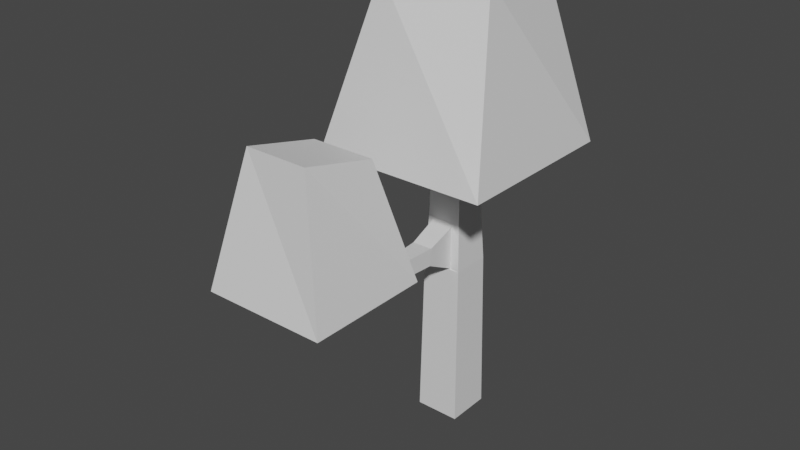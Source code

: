 # Source: blocky_tree.blend  (saved by Blender 2.80.75; exported with 4.5.12 LTS)
import bpy
from mathutils import Matrix  # noqa: F401  (used for matrix-valued properties, if any)

bpy.ops.wm.read_factory_settings(use_empty=True)
scene = bpy.context.scene
scene.name = 'Scene'

# ---- collections
col_collection = bpy.data.collections.new('Collection'); scene.collection.children.link(col_collection)

# ---- materials (node trees are filled in below, after node groups)
mat_leafs = bpy.data.materials.new('leafs')
mat_leafs.use_transparent_shadow = False
mat_leafs.diffuse_color = (0.2107, 0.8, 0.1108, 1.0)
mat_leafs_001 = bpy.data.materials.new('leafs.001')
mat_leafs_001.use_transparent_shadow = False
mat_trunk = bpy.data.materials.new('trunk')
mat_trunk.use_transparent_shadow = False
mat_trunk.diffuse_color = (0.8, 0.3521, 0.1512, 1.0)
mat_leafs_002 = bpy.data.materials.new('leafs.002')
mat_leafs_002.use_transparent_shadow = False
mat_leafs_002.diffuse_color = (0.1205, 0.8, 0.0536, 1.0)

# ---- material node trees
mat_leafs.use_nodes = True; mat_leafs.node_tree.nodes.clear()
_N = mat_leafs.node_tree.nodes; _L = mat_leafs.node_tree.links
n0 = _N.new('ShaderNodeOutputMaterial'); n0.name = 'Material Output'; n0.location = (300, 300)
n1 = _N.new('ShaderNodeBsdfPrincipled'); n1.name = 'Principled BSDF'; n1.location = (10, 300)
n1.distribution = 'GGX'
n1.subsurface_method = 'BURLEY'
n1.inputs[3].default_value = 1.45
n1.inputs[27].default_value = (0.0, 0.0, 0.0, 1.0)
n1.inputs[28].default_value = 1.0
_L.new(n1.outputs[0], n0.inputs[0])
n0.is_active_output = True
mat_leafs_001.use_nodes = True; mat_leafs_001.node_tree.nodes.clear()
_N = mat_leafs_001.node_tree.nodes; _L = mat_leafs_001.node_tree.links
n0 = _N.new('ShaderNodeOutputMaterial'); n0.name = 'Material Output'; n0.location = (300, 300)
n1 = _N.new('ShaderNodeBsdfPrincipled'); n1.name = 'Principled BSDF'; n1.location = (10, 300)
n1.distribution = 'GGX'
n1.subsurface_method = 'BURLEY'
n1.inputs[3].default_value = 1.45
n1.inputs[27].default_value = (0.0, 0.0, 0.0, 1.0)
n1.inputs[28].default_value = 1.0
_L.new(n1.outputs[0], n0.inputs[0])
n0.is_active_output = True
mat_trunk.use_nodes = True; mat_trunk.node_tree.nodes.clear()
_N = mat_trunk.node_tree.nodes; _L = mat_trunk.node_tree.links
n0 = _N.new('ShaderNodeOutputMaterial'); n0.name = 'Material Output'; n0.location = (300, 300)
n1 = _N.new('ShaderNodeBsdfPrincipled'); n1.name = 'Principled BSDF'; n1.location = (10, 300)
n1.distribution = 'GGX'
n1.subsurface_method = 'BURLEY'
n1.inputs[3].default_value = 1.45
n1.inputs[27].default_value = (0.0, 0.0, 0.0, 1.0)
n1.inputs[28].default_value = 1.0
_L.new(n1.outputs[0], n0.inputs[0])
n0.is_active_output = True
mat_leafs_002.use_nodes = True; mat_leafs_002.node_tree.nodes.clear()
_N = mat_leafs_002.node_tree.nodes; _L = mat_leafs_002.node_tree.links
n0 = _N.new('ShaderNodeOutputMaterial'); n0.name = 'Material Output'; n0.location = (300, 300)
n1 = _N.new('ShaderNodeBsdfPrincipled'); n1.name = 'Principled BSDF'; n1.location = (10, 300)
n1.distribution = 'GGX'
n1.subsurface_method = 'BURLEY'
n1.inputs[3].default_value = 1.45
n1.inputs[27].default_value = (0.0, 0.0, 0.0, 1.0)
n1.inputs[28].default_value = 1.0
_L.new(n1.outputs[0], n0.inputs[0])
n0.is_active_output = True

# ---- world
world_world = bpy.data.worlds.new('World'); scene.world = world_world
world_world.use_nodes = True; world_world.node_tree.nodes.clear()
_N = world_world.node_tree.nodes; _L = world_world.node_tree.links
n0 = _N.new('ShaderNodeOutputWorld'); n0.name = 'World Output'; n0.location = (300, 300)
n1 = _N.new('ShaderNodeBackground'); n1.name = 'Background'; n1.location = (10, 300)
n1.inputs[0].default_value = (0.05088, 0.05088, 0.05088, 1.0)
_L.new(n1.outputs[0], n0.inputs[0])
n0.is_active_output = True
world_world.color = (0.05088, 0.05088, 0.05088)
world_world.use_sun_shadow = False
world_world.sun_shadow_jitter_overblur = 0.0

# ---- meshes
me_cube_002 = bpy.data.meshes.new('Cube.002')
me_cube_002.from_pydata([(-1.0, -1.0, -1.0), (-0.6303, -0.5061, 1.083), (-1.0, 1.0, -1.0), (-0.5122, 0.6141, 0.8554), (1.0, -1.0, -1.0), (0.5122, -0.6141, 1.145), (1.0, 1.0, -1.0), (0.6303, 0.5061, 0.917), (-0.3753, 2.802, -4.681), (-0.2491, 2.928, 1.462), (-0.3753, 3.552, -4.681), (-0.2491, 3.426, 1.462), (0.3753, 2.802, -4.681), (0.2491, 2.928, 1.462), (0.3753, 3.552, -4.681), (0.2491, 3.426, 1.462), (-0.3329, 2.844, -1.9), (-0.2908, 2.886, -1.098), (-0.2908, 3.468, -1.098), (-0.3329, 3.51, -1.9), (0.2908, 3.468, -1.098), (0.3329, 3.51, -1.9), (0.2908, 2.886, -1.098), (0.3329, 2.844, -1.9), (-0.3189, 2.858, -1.633), (-0.3048, 2.872, -1.366), (-0.3048, 3.482, -1.366), (-0.3189, 3.496, -1.633), (0.3048, 3.482, -1.366), (0.3189, 3.496, -1.633), (0.3048, 2.872, -1.366), (0.3189, 2.858, -1.633), (0.1946, 3.552, -4.681), (-0.1946, 3.552, -4.681), (-0.1291, 3.426, 1.462), (0.1291, 3.426, 1.462), (-0.1946, 2.802, -4.681), (0.1946, 2.802, -4.681), (0.1291, 2.928, 1.462), (-0.1291, 2.928, 1.462), (0.1726, 2.844, -1.9), (-0.1726, 2.844, -1.9), (0.1508, 2.886, -1.098), (-0.1508, 2.886, -1.098), (-0.1726, 3.51, -1.9), (0.1726, 3.51, -1.9), (-0.1508, 3.468, -1.098), (0.1508, 3.468, -1.098), (-0.1653, 3.496, -1.633), (0.1653, 3.496, -1.633), (-0.158, 3.482, -1.366), (0.158, 3.482, -1.366), (0.1653, 2.858, -1.889), (-0.2283, 2.858, -1.889), (0.158, 2.872, -1.168), (-0.221, 2.872, -1.168), (0.1682, 0.4082, -1.498), (-0.1611, 0.3791, -1.497), (0.1539, 0.4991, -1.247), (-0.161, 0.4713, -1.245), (-0.1768, 2.317, -1.613), (-0.1706, 2.35, -1.329), (0.1689, 2.357, -1.33), (0.1784, 2.324, -1.613), (0.1026, 0.1788, -1.402), (-0.1247, 0.1014, -1.402), (0.06599, 0.3027, -1.168), (-0.1472, 0.2287, -1.167), (0.2528, 0.002402, -1.27), (-0.05989, -0.1041, -1.286), (0.1699, 0.2001, -1.11), (-0.1289, 0.09832, -1.125), (0.3104, -0.1685, -0.9873), (0.01011, -0.3059, -1.005), (0.1926, 0.06381, -1.007), (-0.09447, -0.06746, -1.023), (0.3232, -0.2161, -0.7542), (0.02742, -0.3631, -0.7694), (0.1971, 0.0185, -0.7289), (-0.08565, -0.1221, -0.7434), (-0.04497, 1.348, -1.555), (0.1733, 1.366, -1.556), (-0.04181, 1.411, -1.287), (0.1614, 1.428, -1.288), (-1.464, 1.713, 0.05141), (-0.6685, 2.207, 2.812), (-1.464, 4.641, 0.05141), (-0.9841, 3.84, 3.068), (1.464, 1.713, 0.05141), (0.9841, 2.514, 2.892), (1.464, 4.641, 0.05141), (0.6685, 4.147, 3.148)], [], [(0, 1, 3, 2), (2, 3, 7, 6), (6, 7, 5, 4), (4, 5, 1, 0), (2, 6, 4, 0), (7, 3, 1, 5), (17, 9, 11, 18), (47, 35, 15, 20), (20, 15, 13, 22), (43, 39, 9, 17), (32, 14, 12, 37), (34, 11, 9, 39), (36, 41, 16, 8), (55, 43, 17, 25), (14, 21, 23, 12), (28, 20, 22, 30), (32, 45, 21, 14), (51, 47, 20, 28), (8, 16, 19, 10), (25, 17, 18, 26), (16, 24, 27, 19), (24, 25, 26, 27), (45, 49, 29, 21), (49, 51, 28, 29), (21, 29, 31, 23), (29, 28, 30, 31), (41, 53, 24, 16), (53, 55, 25, 24), (31, 30, 54, 52), (82, 80, 57, 59), (23, 31, 52, 40), (40, 52, 53, 41), (27, 26, 50, 48), (48, 50, 51, 49), (19, 27, 48, 44), (44, 48, 49, 45), (26, 18, 46, 50), (50, 46, 47, 51), (10, 19, 44, 33), (33, 44, 45, 32), (30, 22, 42, 54), (54, 42, 43, 55), (12, 23, 40, 37), (37, 40, 41, 36), (15, 35, 38, 13), (35, 34, 39, 38), (10, 33, 36, 8), (33, 32, 37, 36), (22, 13, 38, 42), (42, 38, 39, 43), (18, 11, 34, 46), (46, 34, 35, 47), (58, 59, 67, 66), (83, 82, 59, 58), (80, 81, 56, 57), (81, 83, 58, 56), (52, 54, 62, 63), (53, 52, 63, 60), (54, 55, 61, 62), (55, 53, 60, 61), (67, 65, 69, 71), (56, 58, 66, 64), (57, 56, 64, 65), (59, 57, 65, 67), (68, 70, 74, 72), (66, 67, 71, 70), (64, 66, 70, 68), (65, 64, 68, 69), (72, 74, 78, 76), (69, 68, 72, 73), (71, 69, 73, 75), (70, 71, 75, 74), (76, 78, 79, 77), (73, 72, 76, 77), (75, 73, 77, 79), (74, 75, 79, 78), (63, 62, 83, 81), (60, 63, 81, 80), (62, 61, 82, 83), (61, 60, 80, 82), (84, 85, 87, 86), (86, 87, 91, 90), (90, 91, 89, 88), (88, 89, 85, 84), (86, 90, 88, 84), (91, 87, 85, 89)])
me_cube_002.polygons.foreach_set('material_index', [0, 0, 0, 0, 0, 0, 2, 2, 2, 2, 2, 2, 2, 2, 2, 2, 2, 2, 2, 2, 2, 2, 2, 2, 2, 2, 2, 2, 2, 2, 2, 2, 2, 2, 2, 2, 2, 2, 2, 2, 2, 2, 2, 2, 2, 2, 2, 2, 2, 2, 2, 2, 2, 2, 2, 2, 2, 2, 2, 2, 2, 2, 2, 2, 2, 2, 2, 2, 2, 2, 2, 2, 2, 2, 2, 2, 2, 2, 2, 2, 3, 3, 3, 3, 3, 3])
_uv = me_cube_002.uv_layers.new(name='UVMap')
_uv.uv.foreach_set('vector', [0.375, 0.0, 0.625, 0.0, 0.625, 0.25, 0.375, 0.25, 0.375, 0.25, 0.625, 0.25, 0.625, 0.5, 0.375, 0.5, 0.375, 0.5, 0.625, 0.5, 0.625, 0.75, 0.375, 0.75, 0.375, 0.75, 0.625, 0.75, 0.625, 1.0, 0.375, 1.0, 0.125, 0.5, 0.375, 0.5, 0.375, 0.75, 0.125, 0.75, 0.625, 0.5, 0.875, 0.5, 0.875, 0.75, 0.625, 0.75, 0.5424, 0.0, 0.625, 0.0, 0.625, 0.25, 0.5424, 0.25, 0.5424, 0.4167, 0.625, 0.4167, 0.625, 0.5, 0.5424, 0.5, 0.5424, 0.5, 0.625, 0.5, 0.625, 0.75, 0.5424, 0.75, 0.5424, 0.9167, 0.625, 0.9167, 0.625, 1.0, 0.5424, 1.0, 0.2917, 0.5, 0.375, 0.5, 0.375, 0.75, 0.2917, 0.75, 0.7917, 0.5, 0.875, 0.5, 0.875, 0.75, 0.7917, 0.75, 0.375, 0.9167, 0.4591, 0.9167, 0.4591, 1.0, 0.375, 1.0, 0.5146, 0.9167, 0.5424, 0.9167, 0.5424, 1.0, 0.5146, 1.0, 0.375, 0.5, 0.4591, 0.5, 0.4591, 0.75, 0.375, 0.75, 0.5146, 0.5, 0.5424, 0.5, 0.5424, 0.75, 0.5146, 0.75, 0.375, 0.4167, 0.4591, 0.4167, 0.4591, 0.5, 0.375, 0.5, 0.5146, 0.4167, 0.5424, 0.4167, 0.5424, 0.5, 0.5146, 0.5, 0.375, 0.0, 0.4591, 0.0, 0.4591, 0.25, 0.375, 0.25, 0.5146, 0.0, 0.5424, 0.0, 0.5424, 0.25, 0.5146, 0.25, 0.4591, 0.0, 0.4868, 0.0, 0.4868, 0.25, 0.4591, 0.25, 0.4868, 0.0, 0.5146, 0.0, 0.5146, 0.25, 0.4868, 0.25, 0.4591, 0.4167, 0.4868, 0.4167, 0.4868, 0.5, 0.4591, 0.5, 0.4868, 0.4167, 0.5146, 0.4167, 0.5146, 0.5, 0.4868, 0.5, 0.4591, 0.5, 0.4868, 0.5, 0.4868, 0.75, 0.4591, 0.75, 0.4868, 0.5, 0.5146, 0.5, 0.5146, 0.75, 0.4868, 0.75, 0.4591, 0.9167, 0.4868, 0.9167, 0.4868, 1.0, 0.4591, 1.0, 0.4868, 0.9167, 0.5146, 0.9167, 0.5146, 1.0, 0.4868, 1.0, 0.4868, 0.75, 0.5146, 0.75, 0.5146, 0.8333, 0.4868, 0.8333, 0.5146, 0.9167, 0.4868, 0.9167, 0.4868, 0.9167, 0.5146, 0.9167, 0.4591, 0.75, 0.4868, 0.75, 0.4868, 0.8333, 0.4591, 0.8333, 0.4591, 0.8333, 0.4868, 0.8333, 0.4868, 0.9167, 0.4591, 0.9167, 0.4868, 0.25, 0.5146, 0.25, 0.5146, 0.3333, 0.4868, 0.3333, 0.4868, 0.3333, 0.5146, 0.3333, 0.5146, 0.4167, 0.4868, 0.4167, 0.4591, 0.25, 0.4868, 0.25, 0.4868, 0.3333, 0.4591, 0.3333, 0.4591, 0.3333, 0.4868, 0.3333, 0.4868, 0.4167, 0.4591, 0.4167, 0.5146, 0.25, 0.5424, 0.25, 0.5424, 0.3333, 0.5146, 0.3333, 0.5146, 0.3333, 0.5424, 0.3333, 0.5424, 0.4167, 0.5146, 0.4167, 0.375, 0.25, 0.4591, 0.25, 0.4591, 0.3333, 0.375, 0.3333, 0.375, 0.3333, 0.4591, 0.3333, 0.4591, 0.4167, 0.375, 0.4167, 0.5146, 0.75, 0.5424, 0.75, 0.5424, 0.8333, 0.5146, 0.8333, 0.5146, 0.8333, 0.5424, 0.8333, 0.5424, 0.9167, 0.5146, 0.9167, 0.375, 0.75, 0.4591, 0.75, 0.4591, 0.8333, 0.375, 0.8333, 0.375, 0.8333, 0.4591, 0.8333, 0.4591, 0.9167, 0.375, 0.9167, 0.625, 0.5, 0.7083, 0.5, 0.7083, 0.75, 0.625, 0.75, 0.7083, 0.5, 0.7917, 0.5, 0.7917, 0.75, 0.7083, 0.75, 0.125, 0.5, 0.2083, 0.5, 0.2083, 0.75, 0.125, 0.75, 0.2083, 0.5, 0.2917, 0.5, 0.2917, 0.75, 0.2083, 0.75, 0.5424, 0.75, 0.625, 0.75, 0.625, 0.8333, 0.5424, 0.8333, 0.5424, 0.8333, 0.625, 0.8333, 0.625, 0.9167, 0.5424, 0.9167, 0.5424, 0.25, 0.625, 0.25, 0.625, 0.3333, 0.5424, 0.3333, 0.5424, 0.3333, 0.625, 0.3333, 0.625, 0.4167, 0.5424, 0.4167, 0.5146, 0.8333, 0.5146, 0.9167, 0.5146, 0.9167, 0.5146, 0.8333, 0.5146, 0.8333, 0.5146, 0.9167, 0.5146, 0.9167, 0.5146, 0.8333, 0.4868, 0.9167, 0.4868, 0.8333, 0.4868, 0.8333, 0.4868, 0.9167, 0.4868, 0.8333, 0.5146, 0.8333, 0.5146, 0.8333, 0.4868, 0.8333, 0.4868, 0.8333, 0.5146, 0.8333, 0.5146, 0.8333, 0.4868, 0.8333, 0.4868, 0.9167, 0.4868, 0.8333, 0.4868, 0.8333, 0.4868, 0.9167, 0.5146, 0.8333, 0.5146, 0.9167, 0.5146, 0.9167, 0.5146, 0.8333, 0.5146, 0.9167, 0.4868, 0.9167, 0.4868, 0.9167, 0.5146, 0.9167, 0.5146, 0.9167, 0.4868, 0.9167, 0.4868, 0.9167, 0.5146, 0.9167, 0.4868, 0.8333, 0.5146, 0.8333, 0.5146, 0.8333, 0.4868, 0.8333, 0.4868, 0.9167, 0.4868, 0.8333, 0.4868, 0.8333, 0.4868, 0.9167, 0.5146, 0.9167, 0.4868, 0.9167, 0.4868, 0.9167, 0.5146, 0.9167, 0.4868, 0.8333, 0.5146, 0.8333, 0.5146, 0.8333, 0.4868, 0.8333, 0.5146, 0.8333, 0.5146, 0.9167, 0.5146, 0.9167, 0.5146, 0.8333, 0.4868, 0.8333, 0.5146, 0.8333, 0.5146, 0.8333, 0.4868, 0.8333, 0.4868, 0.9167, 0.4868, 0.8333, 0.4868, 0.8333, 0.4868, 0.9167, 0.4868, 0.8333, 0.5146, 0.8333, 0.5146, 0.8333, 0.4868, 0.8333, 0.4868, 0.9167, 0.4868, 0.8333, 0.4868, 0.8333, 0.4868, 0.9167, 0.5146, 0.9167, 0.4868, 0.9167, 0.4868, 0.9167, 0.5146, 0.9167, 0.5146, 0.8333, 0.5146, 0.9167, 0.5146, 0.9167, 0.5146, 0.8333, 0.4868, 0.8333, 0.5146, 0.8333, 0.5146, 0.9167, 0.4868, 0.9167, 0.4868, 0.9167, 0.4868, 0.8333, 0.4868, 0.8333, 0.4868, 0.9167, 0.5146, 0.9167, 0.4868, 0.9167, 0.4868, 0.9167, 0.5146, 0.9167, 0.5146, 0.8333, 0.5146, 0.9167, 0.5146, 0.9167, 0.5146, 0.8333, 0.4868, 0.8333, 0.5146, 0.8333, 0.5146, 0.8333, 0.4868, 0.8333, 0.4868, 0.9167, 0.4868, 0.8333, 0.4868, 0.8333, 0.4868, 0.9167, 0.5146, 0.8333, 0.5146, 0.9167, 0.5146, 0.9167, 0.5146, 0.8333, 0.5146, 0.9167, 0.4868, 0.9167, 0.4868, 0.9167, 0.5146, 0.9167, 0.375, 0.0, 0.625, 0.0, 0.625, 0.25, 0.375, 0.25, 0.375, 0.25, 0.625, 0.25, 0.625, 0.5, 0.375, 0.5, 0.375, 0.5, 0.625, 0.5, 0.625, 0.75, 0.375, 0.75, 0.375, 0.75, 0.625, 0.75, 0.625, 1.0, 0.375, 1.0, 0.125, 0.5, 0.375, 0.5, 0.375, 0.75, 0.125, 0.75, 0.625, 0.5, 0.875, 0.5, 0.875, 0.75, 0.625, 0.75])
me_cube_002.materials.append(mat_leafs)
me_cube_002.materials.append(mat_leafs_001)
me_cube_002.materials.append(mat_trunk)
me_cube_002.materials.append(mat_leafs_002)
me_cube_002.use_remesh_preserve_volume = False
me_cube_002.use_remesh_preserve_attributes = False
me_cube_002.use_mirror_vertex_groups = False
me_cube_002.update()

# ---- objects
ob_cube_002 = bpy.data.objects.new('Cube.002', me_cube_002)

# ---- transforms, parenting, visibility, modifiers, constraints
ob_cube_002.location = (0.0, -2.17, 3.167)
ob_cube_002.scale = (0.6829, 0.6829, 0.6829)
ob_cube_002.lineart.crease_threshold = 0.0

# ---- collection membership
col_collection.objects.link(ob_cube_002)

# ---- scene / render settings (as saved in the file)
scene.frame_start = 1; scene.frame_end = 250; scene.frame_set(1)
scene.render.engine = 'BLENDER_EEVEE_NEXT'
scene.cycles.use_denoising = False
scene.cycles.samples = 128
scene.cycles.sampling_pattern = 'TABULATED_SOBOL'
scene.cycles.use_adaptive_sampling = False
scene.cycles.use_light_tree = False
scene.view_settings.view_transform = 'Filmic'
bpy.context.view_layer.update()

# ---- added for rendering (the .blend has no active camera and no usable light): camera, sun
cam_auto = bpy.data.cameras.new('AutoCamera')
cam_auto.lens = 50.0
cam_auto.sensor_width = 36.0
cam_auto.clip_end = 1000.0
ob_auto_camera = bpy.data.objects.new('AutoCamera', cam_auto)
scene.collection.objects.link(ob_auto_camera)
ob_auto_camera.location = (6.37221, -8.57298, 7.74132)
ob_auto_camera.rotation_euler = (1.09748, -7.21219e-08, 0.694738)
scene.camera = ob_auto_camera
light_auto_sun = bpy.data.lights.new('AutoSun', 'SUN')
light_auto_sun.energy = 3.0
light_auto_sun.angle = 0.0523599
ob_auto_sun = bpy.data.objects.new('AutoSun', light_auto_sun)
scene.collection.objects.link(ob_auto_sun)
ob_auto_sun.rotation_euler = (0.872665, 0.174533, 0.523599)
bpy.context.view_layer.update()

